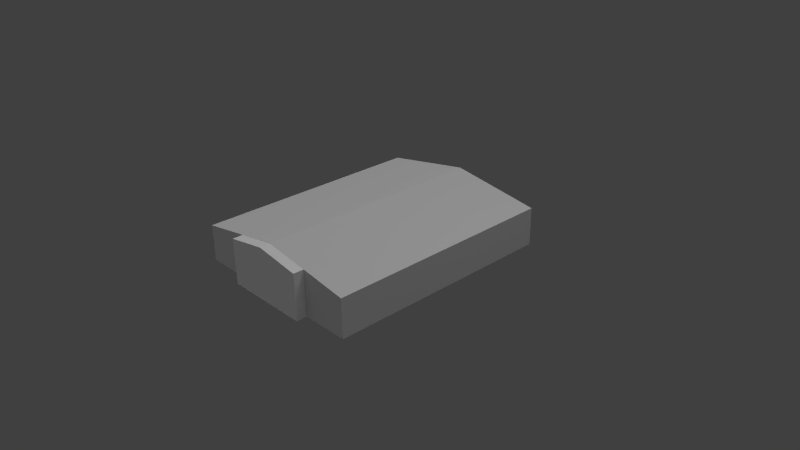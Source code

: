 # Source: apple_origin.blend  (saved by Blender 2.78.0; exported with 4.5.12 LTS)
import bpy
from mathutils import Matrix  # noqa: F401  (used for matrix-valued properties, if any)

bpy.ops.wm.read_factory_settings(use_empty=True)
scene = bpy.context.scene
scene.name = 'Scene'

# ---- collections
col_collection_1 = bpy.data.collections.new('Collection 1'); scene.collection.children.link(col_collection_1)

# ---- materials (node trees are filled in below, after node groups)
mat_material_brick_png = bpy.data.materials.new('Material_brick.png')
mat_material_brick_png.alpha_threshold = 0.0
mat_material_brick_png.use_transparent_shadow = False
mat_material_brick_png.diffuse_color = (0.64, 0.64, 0.64, 1.0)
mat_material_brick_png.specular_color = (0.5, 0.5, 0.5)
mat_material_brick_png.roughness = 0.5
mat_material_brick_png.specular_intensity = 1.0
mat_material_brick_png.line_color = (0.0, 0.0, 0.0, 1.0)
mat_material = bpy.data.materials.new('Material')
mat_material.alpha_threshold = 0.0
mat_material.use_transparent_shadow = False
mat_material.diffuse_color = (0.64, 0.64, 0.64, 1.0)
mat_material.specular_color = (0.5, 0.5, 0.5)
mat_material.roughness = 0.5
mat_material.specular_intensity = 1.0
mat_material.line_color = (0.0, 0.0, 0.0, 1.0)
mat_material_brockbrickwi = bpy.data.materials.new('Material_brockBrickWi')
mat_material_brockbrickwi.alpha_threshold = 0.0
mat_material_brockbrickwi.use_transparent_shadow = False
mat_material_brockbrickwi.diffuse_color = (0.64, 0.64, 0.64, 1.0)
mat_material_brockbrickwi.specular_color = (0.5, 0.5, 0.5)
mat_material_brockbrickwi.roughness = 0.5
mat_material_brockbrickwi.specular_intensity = 1.0
mat_material_brockbrickwi.line_color = (0.0, 0.0, 0.0, 1.0)
mat_material_shingledroof = bpy.data.materials.new('Material_shingledRoof')
mat_material_shingledroof.alpha_threshold = 0.0
mat_material_shingledroof.use_transparent_shadow = False
mat_material_shingledroof.diffuse_color = (0.64, 0.64, 0.64, 1.0)
mat_material_shingledroof.specular_color = (0.5, 0.5, 0.5)
mat_material_shingledroof.roughness = 0.5
mat_material_shingledroof.specular_intensity = 1.0
mat_material_shingledroof.line_color = (0.0, 0.0, 0.0, 1.0)
mat_none_brickwithdoor_pn = bpy.data.materials.new('None_brickWithDoor.pn')
mat_none_brickwithdoor_pn.alpha_threshold = 0.0
mat_none_brickwithdoor_pn.use_transparent_shadow = False
mat_none_brickwithdoor_pn.specular_color = (0.8, 0.8, 0.8)
mat_none_brickwithdoor_pn.roughness = 0.5
mat_none_brickwithdoor_pn.specular_intensity = 1.0
mat_none_brickwithdoor_pn.line_color = (0.0, 0.0, 0.0, 1.0)
mat_null = bpy.data.materials.new('(null)')
mat_null.alpha_threshold = 0.0
mat_null.use_transparent_shadow = False
mat_null.roughness = 0.5
mat_null.line_color = (0.0, 0.0, 0.0, 1.0)
mat_none_brick_png = bpy.data.materials.new('None_brick.png')
mat_none_brick_png.alpha_threshold = 0.0
mat_none_brick_png.use_transparent_shadow = False
mat_none_brick_png.specular_color = (0.8, 0.8, 0.8)
mat_none_brick_png.roughness = 0.5
mat_none_brick_png.specular_intensity = 1.0
mat_none_brick_png.line_color = (0.0, 0.0, 0.0, 1.0)
mat_none_shingledroof_jpg = bpy.data.materials.new('None_shingledRoof.jpg')
mat_none_shingledroof_jpg.alpha_threshold = 0.0
mat_none_shingledroof_jpg.use_transparent_shadow = False
mat_none_shingledroof_jpg.specular_color = (0.8, 0.8, 0.8)
mat_none_shingledroof_jpg.roughness = 0.5
mat_none_shingledroof_jpg.specular_intensity = 1.0
mat_none_shingledroof_jpg.line_color = (0.0, 0.0, 0.0, 1.0)

# ---- material node trees

# ---- world
world_world = bpy.data.worlds.new('World'); scene.world = world_world
world_world.color = (0.05088, 0.05088, 0.05088)
world_world.use_sun_shadow = False
world_world.sun_shadow_jitter_overblur = 0.0
world_world.cycles.sampling_method = 'NONE'
world_world.cycles.sample_map_resolution = 256

# ---- cameras
cam_camera = bpy.data.cameras.new('Camera')
cam_camera.clip_end = 100.0
cam_camera.lens = 35.0
cam_camera.sensor_width = 32.0
cam_camera.sensor_height = 18.0
cam_camera.ortho_scale = 7.314
cam_camera.dof.focus_distance = 0.0
cam_camera.dof.aperture_fstop = 128.0

# ---- lights
light_hemi = bpy.data.lights.new('Hemi', 'SUN')
light_hemi.transmission_factor = 0.0
light_hemi.angle = 1.571
light_hemi.energy = 1.0
light_hemi.shadow_buffer_clip_start = 0.5
light_hemi.shadow_soft_size = 1.0
light_hemi.shadow_cascade_max_distance = 1000.0
light_hemi.cycles.use_multiple_importance_sampling = False
light_lamp = bpy.data.lights.new('Lamp', 'POINT')
light_lamp.transmission_factor = 0.0
light_lamp.cutoff_distance = 30.0
light_lamp.energy = 100.0
light_lamp.shadow_buffer_clip_start = 1.001
light_lamp.shadow_soft_size = 1.0
light_lamp.shadow_maximum_resolution = 0.006
light_lamp.use_absolute_resolution = True
light_lamp.cycles.use_multiple_importance_sampling = False

# ---- meshes
me_apple = bpy.data.meshes.new('Apple')
me_apple.from_pydata([(-0.003643, -1.561, 0.02312), (-1.256, -1.561, 0.02312), (-1.256, 1.605, 0.02312), (-0.003643, 1.605, 0.02312), (1.249, 1.605, 0.02312), (1.249, -1.561, 0.02312), (-0.003644, -1.561, 0.6693), (-1.256, -1.561, 0.4713), (1.249, -1.561, 0.4713), (-1.256, 1.605, 0.4713), (1.249, 1.605, 0.4713), (-0.003643, 1.605, 0.6693), (-0.003643, 1.605, 0.7282), (-1.256, 1.605, 0.5137), (-0.003644, -1.561, 0.7282), (-1.256, -1.561, 0.5137), (1.249, 1.605, 0.5392), (1.249, -1.561, 0.5392), (0.003434, -1.562, 0.022), (0.615, -1.562, 0.022), (0.1794, -1.702, 0.022), (0.615, -1.702, 0.022), (0.003434, -1.702, 0.022), (-0.1789, -1.702, 0.022), (-0.5611, -1.562, 0.022), (-0.5611, -1.702, 0.022), (-0.5611, -1.562, 0.5855), (-0.5611, -1.562, 0.6324), (0.003434, -1.562, 0.6707), (0.003434, -1.562, 0.7271), (0.615, -1.562, 0.5865), (0.615, -1.562, 0.6356), (-0.5611, -1.702, 0.6324), (-0.5611, -1.702, 0.5855), (0.003434, -1.702, 0.6707), (0.003434, -1.702, 0.7271), (0.615, -1.702, 0.6356), (0.615, -1.702, 0.5865), (-0.1722, -1.702, 0.3122), (0.003434, -1.702, 0.3119), (0.1821, -1.702, 0.3115), (-0.5611, -1.702, 0.3131), (0.615, -1.702, 0.3106)], [], [(16, 17, 8, 10), (3, 11, 10, 4), (9, 11, 3, 2), (13, 12, 11, 9), (23, 38, 41, 25), (6, 14, 15, 7), (9, 2, 1, 7), (13, 15, 14, 12), (15, 13, 9, 7), (17, 14, 6, 8), (2, 3, 0, 1), (10, 8, 5, 4), (0, 5, 8, 6), (14, 17, 16, 12), (1, 0, 6, 7), (11, 12, 16, 10), (28, 18, 24, 26), (22, 18, 20), (42, 30, 37), (23, 18, 22), (25, 41, 26, 24), (42, 40, 20, 21), (40, 42, 37, 34), (19, 21, 20, 18), (31, 30, 28, 29), (27, 29, 28, 26), (34, 35, 32, 33), (22, 39, 38, 23), (40, 39, 22, 20), (27, 32, 35, 29), (41, 33, 26), (37, 30, 31, 36), (23, 25, 24, 18), (39, 40, 34), (18, 28, 30, 19), (38, 39, 34), (41, 38, 34, 33), (27, 26, 33, 32), (34, 37, 36, 35), (5, 0, 3, 4), (36, 31, 29, 35), (21, 19, 30, 42)])
me_apple.polygons.foreach_set('material_index', [3, 0, 0, 3, 6, 3, 2, 3, 3, 3, 1, 2, 2, 3, 2, 3, 5, 5, 6, 5, 6, 6, 6, 5, 7, 5, 7, 4, 4, 7, 6, 6, 5, 6, 5, 6, 6, 7, 7, 1, 6, 6])
_uv = me_apple.uv_layers.new(name='UVTex')
_uv.uv.foreach_set('vector', [40.85, 3.642, 127.9, 4.88, 127.3, 9.022, 40.26, 7.784, -1.213, 0.5, 1.584, 0.5, 0.7265, 2.085, -1.213, 2.085, 0.7265, -1.085, 1.584, 0.5, -1.213, 0.5, -1.213, -1.085, -61.8, 3.302, -8.746, -8.828, -9.25, -5.24, -61.33, 6.397, -0.01456, 1.459, -0.02839, 0.7787, 0.9723, 0.7139, 0.9687, 1.464, 0.7354, 4.413, 0.8323, 7.82, -26.02, -4.263, -25.98, -7.389, 3.317, 1.133, 3.317, 0.3039, -2.537, 0.3039, -2.537, 1.133, -24.52, 19.81, -24.52, -19.04, 0.9814, -19.04, 0.9814, 19.81, -126.9, 5.927, -61.8, 3.302, -61.33, 6.397, -126.4, 9.022, 27.02, -3.456, 0.8323, 7.82, 0.7354, 4.413, 26.91, -7.389, 1.0, 1.0, 0.0, 1.0, 0.0, 0.0, 1.0, 0.0, 3.111, 1.145, -2.483, 1.145, -2.483, 0.3528, 3.111, 0.3528, 0.3576, 0.3664, 2.465, 0.3664, 2.465, 1.121, 0.3576, 1.454, 0.9814, -19.04, 25.52, -19.04, 25.52, 19.81, 0.9814, 19.81, -1.75, 0.3664, 0.3576, 0.3664, 0.3576, 1.454, -1.75, 1.121, -9.25, -5.24, -8.746, -8.828, 40.85, 3.642, 40.26, 7.784, 1.0, 1.0, 0.0, 1.0, 0.0, 0.0, 1.0, 0.0, 0.0, 1.0, 0.0, 0.0, 0.2876, 1.0, 0.07162, 0.543, 0.3019, -1.972, 0.07162, 1.879, 0.323, 0.0, 0.0, 1.0, 0.0, 0.0, 0.8421, -0.7955, 0.8421, 0.537, 0.5071, 1.757, 0.5071, -0.8223, -0.4799, 0.7147, 0.5477, 0.7858, 0.5509, 1.462, -0.4835, 1.457, 0.5477, 0.7858, -0.4799, 0.7147, -0.4765, 0.004733, 0.9757, 0.01181, 1.0, 0.0, 1.0, 1.0, 0.2876, 1.0, 0.0, 0.0, 1.672, 1.672, -0.6725, 1.672, -0.6725, -0.6725, 1.672, -0.6725, 1.0, 0.0, 1.0, 1.0, 0.0, 1.0, 0.0, 0.0, 5.359, 0.3489, 5.625, 3.111, -4.434, -0.4963, -4.665, -2.896, 0.4369, 0.02055, 0.4402, 0.7783, 0.217, 0.7789, 0.2159, 0.01201, 0.2166, -0.02178, 0.4383, -0.01244, 0.4367, 0.7665, 0.2165, 0.7444, 5.664, -1.166, 5.664, 2.166, -4.664, 2.166, -4.664, -1.166, 0.8421, 0.537, 0.8421, 1.784, 0.5071, 1.757, 0.07162, 1.879, 0.3019, -1.972, 7.503, 3.532, 0.3019, 2.585, 0.323, 0.0, 1.0, 0.0, 1.0, 1.0, 0.0, 1.0, 0.9718, 0.8151, 0.5477, 0.7858, 0.9757, 0.01181, 1.0, 1.0, 0.0, 1.0, 0.0, 0.0, 1.0, 0.0, -0.02839, 0.7787, -0.4804, 0.808, -0.4765, 0.004733, 0.9723, 0.7139, -0.02839, 0.7787, -0.4765, 0.004733, 0.9757, 0.01181, -0.6584, 2.127, -0.6584, -1.127, 1.242, -1.127, 1.242, 2.127, -5.707, 0.4732, 6.964, -3.438, 6.745, -0.6027, -5.958, 3.731, 0.0, 0.0, 1.0, 0.0, 1.0, 1.0, 0.0, 1.0, 0.3019, 2.585, 7.503, 3.532, -6.523, 1.928, -6.523, -1.477, -0.1347, -1.504, 0.7228, -1.192, 0.3019, -1.972, 0.07162, 0.543])
me_apple.materials.append(mat_material_brick_png)
me_apple.materials.append(mat_material)
me_apple.materials.append(mat_material_brockbrickwi)
me_apple.materials.append(mat_material_shingledroof)
me_apple.materials.append(mat_none_brickwithdoor_pn)
me_apple.materials.append(mat_null)
me_apple.materials.append(mat_none_brick_png)
me_apple.materials.append(mat_none_shingledroof_jpg)
me_apple.use_remesh_preserve_volume = False
me_apple.use_remesh_preserve_attributes = False
me_apple.use_mirror_vertex_groups = False
me_apple.update()

# ---- objects
ob_hemi = bpy.data.objects.new('Hemi', light_hemi)
ob_apple = bpy.data.objects.new('Apple', me_apple)
ob_lamp = bpy.data.objects.new('Lamp', light_lamp)
ob_camera = bpy.data.objects.new('Camera', cam_camera)

# ---- transforms, parenting, visibility, modifiers, constraints
ob_hemi.location = (2.935e-07, 2.201e-06, 4.0)
ob_hemi.lineart.crease_threshold = 0.0
ob_apple.location = (0.0, 0.0, 0.0)
ob_apple.lineart.crease_threshold = 0.0
ob_lamp.location = (4.076, 1.005, 5.904)
ob_lamp.rotation_euler = (0.6503, 0.05522, 1.866)
ob_lamp.lock_rotations_4d = False
ob_lamp.empty_display_type = 'ARROWS'
ob_lamp.color = (0.0, 0.0, 0.0, 0.0)
ob_lamp.lineart.crease_threshold = 0.0
ob_camera.location = (7.481, -6.508, 5.344)
ob_camera.rotation_euler = (1.109, 0.01082, 0.8149)
ob_camera.lock_rotations_4d = False
ob_camera.empty_display_type = 'ARROWS'
ob_camera.color = (0.0, 0.0, 0.0, 0.0)
ob_camera.display_type = 'WIRE'
ob_camera.lineart.crease_threshold = 0.0

# ---- collection membership
col_collection_1.objects.link(ob_hemi)
col_collection_1.objects.link(ob_apple)
col_collection_1.objects.link(ob_lamp)
col_collection_1.objects.link(ob_camera)

# ---- scene / render settings (as saved in the file)
scene.camera = ob_camera
scene.frame_start = 1; scene.frame_end = 250; scene.frame_set(1)
scene.render.engine = 'BLENDER_EEVEE_NEXT'
scene.render.image_settings.color_mode = 'RGB'
scene.render.image_settings.compression = 90
scene.render.resolution_percentage = 50
scene.render.dither_intensity = 0.0
scene.render.bake_margin = 2
scene.render.bake_bias = 0.0
scene.cycles.use_denoising = False
scene.cycles.samples = 10
scene.cycles.sampling_pattern = 'TABULATED_SOBOL'
scene.cycles.light_sampling_threshold = 0.0
scene.cycles.use_adaptive_sampling = False
scene.cycles.use_light_tree = False
scene.cycles.blur_glossy = 0.0
scene.cycles.volume_bounces = 1
scene.cycles.pixel_filter_type = 'GAUSSIAN'
scene.cycles.sample_clamp_indirect = 0.0
scene.view_settings.view_transform = 'Standard'
bpy.context.view_layer.update()
